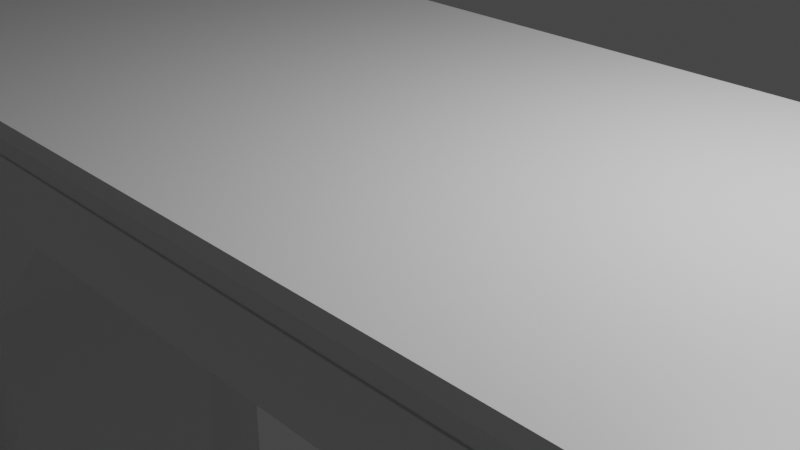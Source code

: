 # Source: dome.blend  (saved by Blender 2.92.15; exported with 4.5.12 LTS)
import bpy
from mathutils import Matrix  # noqa: F401  (used for matrix-valued properties, if any)

bpy.ops.wm.read_factory_settings(use_empty=True)
scene = bpy.context.scene
scene.name = 'Scene'

# ---- collections
col_collection = bpy.data.collections.new('Collection'); scene.collection.children.link(col_collection)

# ---- materials (node trees are filled in below, after node groups)
mat_material = bpy.data.materials.new('Material')
mat_material.alpha_threshold = 0.0
mat_material.use_transparent_shadow = False
mat_material.line_color = (0.0, 0.0, 0.0, 1.0)
mat_material_001 = bpy.data.materials.new('Material.001')
mat_material_001.alpha_threshold = 0.0
mat_material_001.use_transparent_shadow = False
mat_material_001.line_color = (0.0, 0.0, 0.0, 1.0)

# ---- material node trees
mat_material.use_nodes = True; mat_material.node_tree.nodes.clear()
_N = mat_material.node_tree.nodes; _L = mat_material.node_tree.links
n0 = _N.new('ShaderNodeOutputMaterial'); n0.name = 'Material Output'; n0.location = (300, 300)
n1 = _N.new('ShaderNodeBsdfPrincipled'); n1.name = 'Principled BSDF'; n1.location = (10, 300)
n1.distribution = 'GGX'
n1.subsurface_method = 'BURLEY'
n1.inputs[2].default_value = 0.4
n1.inputs[3].default_value = 1.45
n1.inputs[27].default_value = (0.0, 0.0, 0.0, 1.0)
n1.inputs[28].default_value = 1.0
_L.new(n1.outputs[0], n0.inputs[0])
n0.is_active_output = True
mat_material_001.use_nodes = True; mat_material_001.node_tree.nodes.clear()
_N = mat_material_001.node_tree.nodes; _L = mat_material_001.node_tree.links
n0 = _N.new('ShaderNodeOutputMaterial'); n0.name = 'Material Output'; n0.location = (300, 300)
n1 = _N.new('ShaderNodeBsdfPrincipled'); n1.name = 'Principled BSDF'; n1.location = (10, 300)
n1.distribution = 'GGX'
n1.subsurface_method = 'BURLEY'
n1.inputs[2].default_value = 0.4
n1.inputs[3].default_value = 1.45
n1.inputs[27].default_value = (0.0, 0.0, 0.0, 1.0)
n1.inputs[28].default_value = 1.0
_L.new(n1.outputs[0], n0.inputs[0])
n0.is_active_output = True

# ---- world
world_world = bpy.data.worlds.new('World'); scene.world = world_world
world_world.use_nodes = True; world_world.node_tree.nodes.clear()
_N = world_world.node_tree.nodes; _L = world_world.node_tree.links
n0 = _N.new('ShaderNodeOutputWorld'); n0.name = 'World Output'; n0.location = (300, 300)
n1 = _N.new('ShaderNodeBackground'); n1.name = 'Background'; n1.location = (10, 300)
n1.inputs[0].default_value = (0.05088, 0.05088, 0.05088, 1.0)
_L.new(n1.outputs[0], n0.inputs[0])
n0.is_active_output = True
world_world.color = (0.05088, 0.05088, 0.05088)
world_world.use_sun_shadow = False
world_world.sun_shadow_jitter_overblur = 0.0

# ---- cameras
cam_camera = bpy.data.cameras.new('Camera')
cam_camera.clip_end = 100.0
cam_camera.ortho_scale = 7.314

# ---- lights
light_light = bpy.data.lights.new('Light', 'POINT')
light_light.transmission_factor = 0.0
light_light.energy = 1000.0
light_light.shadow_soft_size = 0.1
light_light.shadow_maximum_resolution = 0.006
light_light.use_absolute_resolution = True

# ---- meshes
me_plane = bpy.data.meshes.new('Plane')
me_plane.from_pydata([(1.0, -1.0, 0.0), (1.0, 1.0, 0.0), (1.0, -1.0, -0.1394), (1.0, 1.0, -0.1394), (0.0, -1.0, 0.0), (0.0, 1.0, 0.0), (0.0, -1.0, -0.1394), (0.0, 1.0, -0.1394), (0.637, -1.0, 0.0), (0.637, -1.0, -0.1394), (0.637, 1.0, 0.0), (0.637, 1.0, -0.1394), (0.8724, -1.0, -0.38), (1.0, -1.0, -0.38), (1.0, 1.0, -0.38), (0.8724, 1.0, -0.38), (0.8724, -1.0, -1.883), (1.0, -1.0, -1.883), (1.0, 1.0, -1.883), (0.8724, 1.0, -1.883)], [], [(8, 10, 1, 0), (11, 9, 12, 15), (8, 0, 2, 9), (0, 1, 3, 2), (10, 5, 7, 11), (1, 10, 11, 3), (4, 8, 9, 6), (6, 9, 11, 7), (4, 5, 10, 8), (15, 12, 16, 19), (2, 3, 14, 13), (3, 11, 15, 14), (9, 2, 13, 12), (16, 17, 18, 19), (13, 14, 18, 17), (14, 15, 19, 18), (12, 13, 17, 16)])
_uv = me_plane.uv_layers.new(name='UVMap')
_uv.uv.foreach_set('vector', [0.8637, 0.0, 0.8637, 1.0, 1.0, 1.0, 1.0, 0.0, 0.8637, 1.0, 0.8637, 0.0, 0.8637, 0.0, 0.8637, 1.0, 0.8637, 0.0, 1.0, 0.0, 1.0, 0.0, 0.8637, 0.0, 1.0, 0.0, 1.0, 1.0, 1.0, 1.0, 1.0, 0.0, 0.8637, 1.0, 0.5, 1.0, 0.5, 1.0, 0.8637, 1.0, 1.0, 1.0, 0.8637, 1.0, 0.8637, 1.0, 1.0, 1.0, 0.5, 0.0, 0.8637, 0.0, 0.8637, 0.0, 0.5, 0.0, 0.5, 0.0, 0.8637, 0.0, 0.8637, 1.0, 0.5, 1.0, 0.5, 0.0, 0.5, 1.0, 0.8637, 1.0, 0.8637, 0.0, 0.8637, 1.0, 0.8637, 0.0, 0.8637, 0.0, 0.8637, 1.0, 1.0, 0.0, 1.0, 1.0, 1.0, 1.0, 1.0, 0.0, 1.0, 1.0, 0.8637, 1.0, 0.8637, 1.0, 1.0, 1.0, 0.8637, 0.0, 1.0, 0.0, 1.0, 0.0, 0.8637, 0.0, 0.8637, 0.0, 1.0, 0.0, 1.0, 1.0, 0.8637, 1.0, 1.0, 0.0, 1.0, 1.0, 1.0, 1.0, 1.0, 0.0, 1.0, 1.0, 0.8637, 1.0, 0.8637, 1.0, 1.0, 1.0, 0.8637, 0.0, 1.0, 0.0, 1.0, 0.0, 0.8637, 0.0])
me_plane.use_remesh_fix_poles = True
me_plane.use_remesh_preserve_attributes = False
me_plane.use_mirror_vertex_groups = False
me_plane.update()
me_cube = bpy.data.meshes.new('Cube')
me_cube.from_pydata([(0.9212, 1.0, 1.0), (0.9212, 0.5457, -0.5938), (0.9212, -1.0, 1.0), (0.9212, -0.5457, -0.5938), (0.9212, -1.0, 1.192), (0.9212, 1.0, 1.192), (0.0, 0.5457, -0.5938), (0.0, -1.0, 1.0), (0.0, -0.5457, -0.5938), (0.0, 1.0, 1.0), (0.0, -1.0, 1.192), (0.0, 1.0, 1.192), (0.7778, -0.5457, -0.5938), (0.7778, 1.0, 1.0), (0.7778, 1.0, 1.192), (0.7778, 0.5457, -0.5938), (0.7778, -1.0, 1.0), (0.7778, -1.0, 1.192), (1.369, 1.0, 1.0), (1.369, 0.5457, -0.5938), (1.369, -1.0, 1.0), (1.369, -0.5457, -0.5938), (1.369, 1.0, 1.192), (1.369, -1.0, 1.192), (0.9212, -2.075, 1.0), (0.9212, -1.12, -1.545), (0.7778, -1.12, -1.545), (0.9212, -2.075, 1.192), (0.7778, -2.075, 1.0), (0.7778, -2.075, 1.192), (0.9212, 2.075, 1.0), (0.9212, 1.12, -1.545), (0.7778, 2.075, 1.0), (0.7778, 2.075, 1.192), (0.9212, 2.075, 1.192), (0.7778, 1.12, -1.545), (0.7778, -0.5457, -9.727), (0.9212, -0.5457, -9.727), (0.9212, 0.5457, -9.727), (0.7778, 0.5457, -9.727), (0.7778, -1.12, -9.727), (0.9212, -1.12, -9.727), (0.9212, 1.12, -9.727), (0.7778, 1.12, -9.727), (0.7778, -0.7494, -10.68), (0.9212, -0.7494, -10.68), (0.9212, 0.7494, -10.68), (0.7778, 0.7494, -10.68), (0.7778, -1.538, -10.68), (0.9212, -1.538, -10.68), (0.9212, 1.538, -10.68), (0.7778, 1.538, -10.68), (0.7778, -0.7494, -14.86), (0.9212, -0.7494, -14.86), (0.9212, 0.7494, -14.86), (0.7778, 0.7494, -14.86), (0.7778, -1.538, -14.86), (0.9212, -1.538, -14.86), (0.9212, 1.538, -14.86), (0.7778, 1.538, -14.86)], [], [(1, 3, 37, 38), (12, 15, 39, 36), (2, 3, 21, 20), (13, 14, 33, 32), (3, 1, 19, 21), (13, 9, 11, 14), (14, 11, 10, 17), (12, 16, 7, 8), (16, 12, 26, 28), (5, 14, 17, 4), (14, 5, 34, 33), (6, 9, 13, 15), (6, 15, 12, 8), (7, 16, 17, 10), (19, 18, 20, 21), (20, 18, 22, 23), (4, 2, 20, 23), (5, 4, 23, 22), (1, 0, 18, 19), (0, 5, 22, 18), (28, 24, 27, 29), (25, 24, 28, 26), (3, 2, 24, 25), (17, 16, 28, 29), (2, 4, 27, 24), (4, 17, 29, 27), (35, 32, 30, 31), (30, 32, 33, 34), (15, 13, 32, 35), (0, 1, 31, 30), (3, 25, 41, 37), (5, 0, 30, 34), (42, 38, 46, 50), (36, 39, 47, 44), (37, 41, 49, 45), (26, 12, 36, 40), (31, 1, 38, 42), (35, 31, 42, 43), (25, 26, 40, 41), (15, 35, 43, 39), (45, 49, 57, 53), (47, 51, 59, 55), (46, 45, 53, 54), (43, 42, 50, 51), (41, 40, 48, 49), (40, 36, 44, 48), (38, 37, 45, 46), (39, 43, 51, 47), (52, 53, 57, 56), (55, 54, 53, 52), (54, 55, 59, 58), (44, 47, 55, 52), (50, 46, 54, 58), (51, 50, 58, 59), (49, 48, 56, 57), (48, 44, 52, 56)])
_uv = me_cube.uv_layers.new(name='UVMap')
_uv.uv.foreach_set('vector', [0.375, 0.5, 0.375, 0.75, 0.375, 0.75, 0.375, 0.5, 0.3543, 0.75, 0.3543, 0.5, 0.3543, 0.5, 0.3543, 0.75, 0.625, 0.75, 0.375, 0.75, 0.375, 0.75, 0.625, 0.75, 0.625, 0.4793, 0.625, 0.4793, 0.625, 0.4793, 0.625, 0.4793, 0.375, 0.75, 0.375, 0.5, 0.375, 0.5, 0.375, 0.75, 0.625, 0.4793, 0.625, 0.375, 0.625, 0.375, 0.625, 0.4793, 0.6457, 0.5, 0.75, 0.5, 0.75, 0.75, 0.6457, 0.75, 0.375, 0.7707, 0.625, 0.7707, 0.625, 0.875, 0.375, 0.875, 0.625, 0.7707, 0.375, 0.7707, 0.375, 0.7707, 0.625, 0.7707, 0.625, 0.5, 0.6457, 0.5, 0.6457, 0.75, 0.625, 0.75, 0.6457, 0.5, 0.625, 0.5, 0.625, 0.5, 0.6457, 0.5, 0.375, 0.375, 0.625, 0.375, 0.625, 0.4793, 0.375, 0.4793, 0.25, 0.5, 0.3543, 0.5, 0.3543, 0.75, 0.25, 0.75, 0.625, 0.875, 0.625, 0.7707, 0.625, 0.7707, 0.625, 0.875, 0.375, 0.5, 0.625, 0.5, 0.625, 0.75, 0.375, 0.75, 0.625, 0.75, 0.625, 0.5, 0.625, 0.5, 0.625, 0.75, 0.625, 0.75, 0.625, 0.75, 0.625, 0.75, 0.625, 0.75, 0.625, 0.5, 0.625, 0.75, 0.625, 0.75, 0.625, 0.5, 0.375, 0.5, 0.625, 0.5, 0.625, 0.5, 0.375, 0.5, 0.625, 0.5, 0.625, 0.5, 0.625, 0.5, 0.625, 0.5, 0.625, 0.7707, 0.625, 0.75, 0.625, 0.75, 0.625, 0.7707, 0.375, 0.75, 0.625, 0.75, 0.625, 0.7707, 0.375, 0.7707, 0.375, 0.75, 0.625, 0.75, 0.625, 0.75, 0.375, 0.75, 0.625, 0.7707, 0.625, 0.7707, 0.625, 0.7707, 0.625, 0.7707, 0.625, 0.75, 0.625, 0.75, 0.625, 0.75, 0.625, 0.75, 0.625, 0.75, 0.6457, 0.75, 0.6457, 0.75, 0.625, 0.75, 0.375, 0.4793, 0.625, 0.4793, 0.625, 0.5, 0.375, 0.5, 0.625, 0.5, 0.625, 0.4793, 0.625, 0.4793, 0.625, 0.5, 0.375, 0.4793, 0.625, 0.4793, 0.625, 0.4793, 0.375, 0.4793, 0.625, 0.5, 0.375, 0.5, 0.375, 0.5, 0.625, 0.5, 0.375, 0.75, 0.375, 0.75, 0.375, 0.75, 0.375, 0.75, 0.625, 0.5, 0.625, 0.5, 0.625, 0.5, 0.625, 0.5, 0.375, 0.5, 0.375, 0.5, 0.375, 0.5, 0.375, 0.5, 0.3543, 0.75, 0.3543, 0.5, 0.3543, 0.5, 0.3543, 0.75, 0.375, 0.75, 0.375, 0.75, 0.375, 0.75, 0.375, 0.75, 0.375, 0.7707, 0.375, 0.7707, 0.375, 0.7707, 0.375, 0.7707, 0.375, 0.5, 0.375, 0.5, 0.375, 0.5, 0.375, 0.5, 0.375, 0.4793, 0.375, 0.5, 0.375, 0.5, 0.375, 0.4793, 0.375, 0.75, 0.375, 0.7707, 0.375, 0.7707, 0.375, 0.75, 0.375, 0.4793, 0.375, 0.4793, 0.375, 0.4793, 0.375, 0.4793, 0.375, 0.75, 0.375, 0.75, 0.375, 0.75, 0.375, 0.75, 0.375, 0.4793, 0.375, 0.4793, 0.375, 0.4793, 0.375, 0.4793, 0.375, 0.5, 0.375, 0.75, 0.375, 0.75, 0.375, 0.5, 0.375, 0.4793, 0.375, 0.5, 0.375, 0.5, 0.375, 0.4793, 0.375, 0.75, 0.375, 0.7707, 0.375, 0.7707, 0.375, 0.75, 0.375, 0.7707, 0.375, 0.7707, 0.375, 0.7707, 0.375, 0.7707, 0.375, 0.5, 0.375, 0.75, 0.375, 0.75, 0.375, 0.5, 0.375, 0.4793, 0.375, 0.4793, 0.375, 0.4793, 0.375, 0.4793, 0.3543, 0.75, 0.375, 0.75, 0.375, 0.75, 0.3543, 0.75, 0.3543, 0.5, 0.375, 0.5, 0.375, 0.75, 0.3543, 0.75, 0.375, 0.5, 0.3543, 0.5, 0.3543, 0.5, 0.375, 0.5, 0.3543, 0.75, 0.3543, 0.5, 0.3543, 0.5, 0.3543, 0.75, 0.375, 0.5, 0.375, 0.5, 0.375, 0.5, 0.375, 0.5, 0.375, 0.4793, 0.375, 0.5, 0.375, 0.5, 0.375, 0.4793, 0.375, 0.75, 0.375, 0.7707, 0.375, 0.7707, 0.375, 0.75, 0.375, 0.7707, 0.375, 0.7707, 0.375, 0.7707, 0.375, 0.7707])
me_cube.materials.append(mat_material)
me_cube.use_remesh_preserve_volume = False
me_cube.use_remesh_preserve_attributes = False
me_cube.use_mirror_vertex_groups = False
me_cube.update()
me_plane_001 = bpy.data.meshes.new('Plane.001')
me_plane_001.from_pydata([(1.0, -1.0, 0.0), (1.0, 1.0, 0.0), (1.0, -1.0, -0.1394), (1.0, 1.0, -0.1394), (0.0, -1.0, 0.0), (0.0, 1.0, 0.0), (0.0, -1.0, -0.1394), (0.0, 1.0, -0.1394), (0.637, -1.0, 0.0), (0.637, -1.0, -0.1394), (0.637, 1.0, 0.0), (0.637, 1.0, -0.1394), (0.8724, -1.0, -0.38), (1.0, -1.0, -0.38), (1.0, 1.0, -0.38), (0.8724, 1.0, -0.38), (0.8724, -1.0, -1.883), (1.0, -1.0, -1.883), (1.0, 1.0, -1.883), (0.8724, 1.0, -1.883), (1.181, 1.714, 0.1972), (1.181, 0.9356, -0.01179), (1.181, -1.714, 0.1972), (1.181, -0.9356, -0.01179), (1.181, -1.714, 0.2224), (1.181, 1.714, 0.2224), (0.0, 0.9356, -0.01179), (0.0, -1.714, 0.1972), (0.0, -0.9356, -0.01179), (0.0, 1.714, 0.1972), (0.0, -1.714, 0.2224), (0.0, 1.714, 0.2224), (0.9973, -0.9356, -0.01179), (0.9973, 1.714, 0.1972), (0.9973, 1.714, 0.2224), (0.9973, 0.9356, -0.01179), (0.9973, -1.714, 0.1972), (0.9973, -1.714, 0.2224), (1.755, 1.714, 0.1972), (1.755, 0.9356, -0.01179), (1.755, -1.714, 0.1972), (1.755, -0.9356, -0.01179), (1.755, 1.714, 0.2224), (1.755, -1.714, 0.2224), (1.181, -3.557, 0.1972), (1.181, -1.92, -0.1365), (0.9973, -1.92, -0.1365), (1.181, -3.557, 0.2224), (0.9973, -3.557, 0.1972), (0.9973, -3.557, 0.2224), (1.181, 3.557, 0.1972), (1.181, 1.92, -0.1365), (0.9973, 3.557, 0.1972), (0.9973, 3.557, 0.2224), (1.181, 3.557, 0.2224), (0.9973, 1.92, -0.1365), (0.9973, -0.9356, -1.209), (1.181, -0.9356, -1.209), (1.181, 0.9356, -1.209), (0.9973, 0.9356, -1.209), (0.9973, -1.92, -1.209), (1.181, -1.92, -1.209), (1.181, 1.92, -1.209), (0.9973, 1.92, -1.209), (0.9973, -1.285, -1.335), (1.181, -1.285, -1.335), (1.181, 1.285, -1.335), (0.9973, 1.285, -1.335), (0.9973, -2.636, -1.335), (1.181, -2.636, -1.335), (1.181, 2.636, -1.335), (0.9973, 2.636, -1.335), (0.9973, -1.285, -1.883), (1.181, -1.285, -1.883), (1.181, 1.285, -1.883), (0.9973, 1.285, -1.883), (0.9973, -2.636, -1.883), (1.181, -2.636, -1.883), (1.181, 2.636, -1.883), (0.9973, 2.636, -1.883)], [], [(8, 10, 1, 0), (11, 9, 12, 15), (8, 0, 2, 9), (0, 1, 3, 2), (10, 5, 7, 11), (1, 10, 11, 3), (4, 8, 9, 6), (6, 9, 11, 7), (4, 5, 10, 8), (15, 12, 16, 19), (2, 3, 14, 13), (3, 11, 15, 14), (9, 2, 13, 12), (16, 17, 18, 19), (13, 14, 18, 17), (14, 15, 19, 18), (12, 13, 17, 16), (21, 23, 57, 58), (32, 35, 59, 56), (22, 23, 41, 40), (33, 34, 53, 52), (23, 21, 39, 41), (33, 29, 31, 34), (34, 31, 30, 37), (32, 36, 27, 28), (36, 32, 46, 48), (25, 34, 37, 24), (34, 25, 54, 53), (26, 29, 33, 35), (26, 35, 32, 28), (27, 36, 37, 30), (39, 38, 40, 41), (40, 38, 42, 43), (24, 22, 40, 43), (25, 24, 43, 42), (21, 20, 38, 39), (20, 25, 42, 38), (48, 44, 47, 49), (45, 44, 48, 46), (23, 22, 44, 45), (37, 36, 48, 49), (22, 24, 47, 44), (24, 37, 49, 47), (55, 52, 50, 51), (50, 52, 53, 54), (35, 33, 52, 55), (20, 21, 51, 50), (23, 45, 61, 57), (25, 20, 50, 54), (62, 58, 66, 70), (56, 59, 67, 64), (57, 61, 69, 65), (46, 32, 56, 60), (51, 21, 58, 62), (55, 51, 62, 63), (45, 46, 60, 61), (35, 55, 63, 59), (65, 69, 77, 73), (67, 71, 79, 75), (66, 65, 73, 74), (63, 62, 70, 71), (61, 60, 68, 69), (60, 56, 64, 68), (58, 57, 65, 66), (59, 63, 71, 67), (72, 73, 77, 76), (75, 74, 73, 72), (74, 75, 79, 78), (64, 67, 75, 72), (70, 66, 74, 78), (71, 70, 78, 79), (69, 68, 76, 77), (68, 64, 72, 76)])
_uv = me_plane_001.uv_layers.new(name='UVMap')
_uv.uv.foreach_set('vector', [0.8637, 0.0, 0.8637, 1.0, 1.0, 1.0, 1.0, 0.0, 0.8637, 1.0, 0.8637, 0.0, 0.8637, 0.0, 0.8637, 1.0, 0.8637, 0.0, 1.0, 0.0, 1.0, 0.0, 0.8637, 0.0, 1.0, 0.0, 1.0, 1.0, 1.0, 1.0, 1.0, 0.0, 0.8637, 1.0, 0.5, 1.0, 0.5, 1.0, 0.8637, 1.0, 1.0, 1.0, 0.8637, 1.0, 0.8637, 1.0, 1.0, 1.0, 0.5, 0.0, 0.8637, 0.0, 0.8637, 0.0, 0.5, 0.0, 0.5, 0.0, 0.8637, 0.0, 0.8637, 1.0, 0.5, 1.0, 0.5, 0.0, 0.5, 1.0, 0.8637, 1.0, 0.8637, 0.0, 0.8637, 1.0, 0.8637, 0.0, 0.8637, 0.0, 0.8637, 1.0, 1.0, 0.0, 1.0, 1.0, 1.0, 1.0, 1.0, 0.0, 1.0, 1.0, 0.8637, 1.0, 0.8637, 1.0, 1.0, 1.0, 0.8637, 0.0, 1.0, 0.0, 1.0, 0.0, 0.8637, 0.0, 0.8637, 0.0, 1.0, 0.0, 1.0, 1.0, 0.8637, 1.0, 1.0, 0.0, 1.0, 1.0, 1.0, 1.0, 1.0, 0.0, 1.0, 1.0, 0.8637, 1.0, 0.8637, 1.0, 1.0, 1.0, 0.8637, 0.0, 1.0, 0.0, 1.0, 0.0, 0.8637, 0.0, 0.375, 0.5, 0.375, 0.75, 0.375, 0.75, 0.375, 0.5, 0.3543, 0.75, 0.3543, 0.5, 0.3543, 0.5, 0.3543, 0.75, 0.625, 0.75, 0.375, 0.75, 0.375, 0.75, 0.625, 0.75, 0.625, 0.4793, 0.625, 0.4793, 0.625, 0.4793, 0.625, 0.4793, 0.375, 0.75, 0.375, 0.5, 0.375, 0.5, 0.375, 0.75, 0.625, 0.4793, 0.625, 0.375, 0.625, 0.375, 0.625, 0.4793, 0.6457, 0.5, 0.75, 0.5, 0.75, 0.75, 0.6457, 0.75, 0.375, 0.7707, 0.625, 0.7707, 0.625, 0.875, 0.375, 0.875, 0.625, 0.7707, 0.375, 0.7707, 0.375, 0.7707, 0.625, 0.7707, 0.625, 0.5, 0.6457, 0.5, 0.6457, 0.75, 0.625, 0.75, 0.6457, 0.5, 0.625, 0.5, 0.625, 0.5, 0.6457, 0.5, 0.375, 0.375, 0.625, 0.375, 0.625, 0.4793, 0.375, 0.4793, 0.25, 0.5, 0.3543, 0.5, 0.3543, 0.75, 0.25, 0.75, 0.625, 0.875, 0.625, 0.7707, 0.625, 0.7707, 0.625, 0.875, 0.375, 0.5, 0.625, 0.5, 0.625, 0.75, 0.375, 0.75, 0.625, 0.75, 0.625, 0.5, 0.625, 0.5, 0.625, 0.75, 0.625, 0.75, 0.625, 0.75, 0.625, 0.75, 0.625, 0.75, 0.625, 0.5, 0.625, 0.75, 0.625, 0.75, 0.625, 0.5, 0.375, 0.5, 0.625, 0.5, 0.625, 0.5, 0.375, 0.5, 0.625, 0.5, 0.625, 0.5, 0.625, 0.5, 0.625, 0.5, 0.625, 0.7707, 0.625, 0.75, 0.625, 0.75, 0.625, 0.7707, 0.375, 0.75, 0.625, 0.75, 0.625, 0.7707, 0.375, 0.7707, 0.375, 0.75, 0.625, 0.75, 0.625, 0.75, 0.375, 0.75, 0.625, 0.7707, 0.625, 0.7707, 0.625, 0.7707, 0.625, 0.7707, 0.625, 0.75, 0.625, 0.75, 0.625, 0.75, 0.625, 0.75, 0.625, 0.75, 0.6457, 0.75, 0.6457, 0.75, 0.625, 0.75, 0.375, 0.4793, 0.625, 0.4793, 0.625, 0.5, 0.375, 0.5, 0.625, 0.5, 0.625, 0.4793, 0.625, 0.4793, 0.625, 0.5, 0.375, 0.4793, 0.625, 0.4793, 0.625, 0.4793, 0.375, 0.4793, 0.625, 0.5, 0.375, 0.5, 0.375, 0.5, 0.625, 0.5, 0.375, 0.75, 0.375, 0.75, 0.375, 0.75, 0.375, 0.75, 0.625, 0.5, 0.625, 0.5, 0.625, 0.5, 0.625, 0.5, 0.375, 0.5, 0.375, 0.5, 0.375, 0.5, 0.375, 0.5, 0.3543, 0.75, 0.3543, 0.5, 0.3543, 0.5, 0.3543, 0.75, 0.375, 0.75, 0.375, 0.75, 0.375, 0.75, 0.375, 0.75, 0.375, 0.7707, 0.375, 0.7707, 0.375, 0.7707, 0.375, 0.7707, 0.375, 0.5, 0.375, 0.5, 0.375, 0.5, 0.375, 0.5, 0.375, 0.4793, 0.375, 0.5, 0.375, 0.5, 0.375, 0.4793, 0.375, 0.75, 0.375, 0.7707, 0.375, 0.7707, 0.375, 0.75, 0.375, 0.4793, 0.375, 0.4793, 0.375, 0.4793, 0.375, 0.4793, 0.375, 0.75, 0.375, 0.75, 0.375, 0.75, 0.375, 0.75, 0.375, 0.4793, 0.375, 0.4793, 0.375, 0.4793, 0.375, 0.4793, 0.375, 0.5, 0.375, 0.75, 0.375, 0.75, 0.375, 0.5, 0.375, 0.4793, 0.375, 0.5, 0.375, 0.5, 0.375, 0.4793, 0.375, 0.75, 0.375, 0.7707, 0.375, 0.7707, 0.375, 0.75, 0.375, 0.7707, 0.375, 0.7707, 0.375, 0.7707, 0.375, 0.7707, 0.375, 0.5, 0.375, 0.75, 0.375, 0.75, 0.375, 0.5, 0.375, 0.4793, 0.375, 0.4793, 0.375, 0.4793, 0.375, 0.4793, 0.3543, 0.75, 0.375, 0.75, 0.375, 0.75, 0.3543, 0.75, 0.3543, 0.5, 0.375, 0.5, 0.375, 0.75, 0.3543, 0.75, 0.375, 0.5, 0.3543, 0.5, 0.3543, 0.5, 0.375, 0.5, 0.3543, 0.75, 0.3543, 0.5, 0.3543, 0.5, 0.3543, 0.75, 0.375, 0.5, 0.375, 0.5, 0.375, 0.5, 0.375, 0.5, 0.375, 0.4793, 0.375, 0.5, 0.375, 0.5, 0.375, 0.4793, 0.375, 0.75, 0.375, 0.7707, 0.375, 0.7707, 0.375, 0.75, 0.375, 0.7707, 0.375, 0.7707, 0.375, 0.7707, 0.375, 0.7707])
me_plane_001.materials.append(mat_material_001)
me_plane_001.use_remesh_fix_poles = True
me_plane_001.use_remesh_preserve_attributes = False
me_plane_001.use_mirror_vertex_groups = False
me_plane_001.update()

# ---- objects
ob_light = bpy.data.objects.new('Light', light_light)
ob_camera = bpy.data.objects.new('Camera', cam_camera)
ob_plane = bpy.data.objects.new('Plane', me_plane)
ob_cube = bpy.data.objects.new('Cube', me_cube)
ob_plane_001 = bpy.data.objects.new('Plane.001', me_plane_001)
ob_empty = bpy.data.objects.new('Empty', None)

# ---- transforms, parenting, visibility, modifiers, constraints
ob_light.location = (4.076, 1.005, 5.904)
ob_light.rotation_euler = (0.6503, 0.05522, 1.866)
ob_light.lock_rotations_4d = False
ob_light.empty_display_type = 'ARROWS'
ob_light.color = (0.0, 0.0, 0.0, 0.0)
ob_light.lineart.crease_threshold = 0.0
ob_camera.location = (7.359, -6.926, 4.958)
ob_camera.rotation_euler = (1.109, 0.0, 0.8149)
ob_camera.lock_rotations_4d = False
ob_camera.empty_display_type = 'ARROWS'
ob_camera.color = (0.0, 0.0, 0.0, 0.0)
ob_camera.display_type = 'WIRE'
ob_camera.lineart.crease_threshold = 0.0
ob_plane.location = (0.0, 0.0, -0.5039)
ob_plane.scale = (7.625, 1.727, 7.625)
ob_plane.lineart.crease_threshold = 0.0
_m = ob_plane.modifiers.new('Mirror', 'MIRROR')
ob_cube.location = (0.0, 0.0, 0.0)
ob_cube.scale = (9.778, 2.961, 1.0)
ob_cube.lock_rotations_4d = False
ob_cube.empty_display_type = 'ARROWS'
ob_cube.lineart.crease_threshold = 0.0
_m = ob_cube.modifiers.new('Mirror', 'MIRROR')
ob_plane_001.location = (0.0, -30.77, -0.5039)
ob_plane_001.scale = (7.625, 1.727, 7.625)
ob_plane_001.lineart.crease_threshold = 0.0
_m = ob_plane_001.modifiers.new('Mirror', 'MIRROR')
_m = ob_plane_001.modifiers.new('Array', 'ARRAY')
_m.count = 17
_m = ob_plane_001.modifiers.new('SimpleDeform', 'SIMPLE_DEFORM')
_m.deform_method = 'BEND'
_m.deform_axis = 'Z'
_m.origin = ob_empty
_m.factor = 6.283
_m.angle = 6.283
ob_empty.location = (0.0, 0.0, 0.0)
ob_empty.lineart.crease_threshold = 0.0

# ---- collection membership
col_collection.objects.link(ob_light)
col_collection.objects.link(ob_camera)
col_collection.objects.link(ob_plane)
col_collection.objects.link(ob_cube)
col_collection.objects.link(ob_plane_001)
col_collection.objects.link(ob_empty)

# ---- scene / render settings (as saved in the file)
scene.camera = ob_camera
scene.frame_start = 1; scene.frame_end = 250; scene.frame_set(1)
scene.render.engine = 'BLENDER_EEVEE_NEXT'
scene.cycles.use_denoising = False
scene.cycles.samples = 128
scene.cycles.sampling_pattern = 'TABULATED_SOBOL'
scene.cycles.use_adaptive_sampling = False
scene.cycles.use_light_tree = False
scene.view_settings.view_transform = 'Filmic'
bpy.context.view_layer.update()
